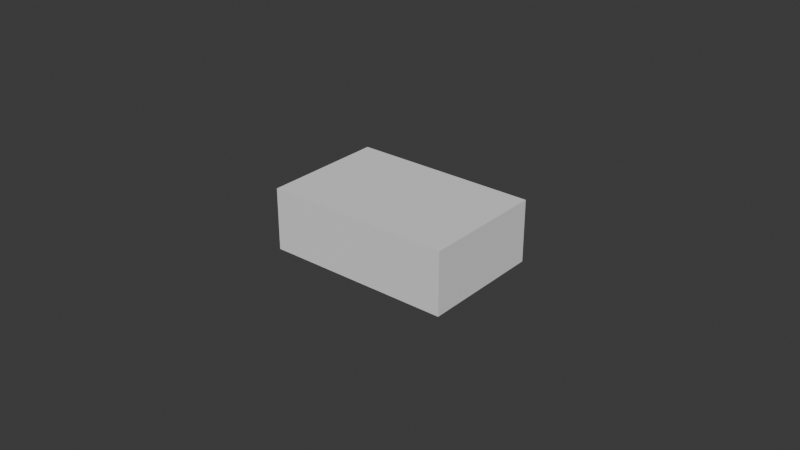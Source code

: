 # Source: Teste_Fillet_020.blend  (saved by Blender 5.2.45; exported with 4.5.12 LTS)
import bpy
from mathutils import Matrix  # noqa: F401  (used for matrix-valued properties, if any)

bpy.ops.wm.read_factory_settings(use_empty=True)
scene = bpy.context.scene
scene.name = 'Scene'

# ---- collections
col_collection = bpy.data.collections.new('Collection'); scene.collection.children.link(col_collection)

# ---- world
world_world = bpy.data.worlds.new('World'); scene.world = world_world
world_world.use_nodes = True; world_world.node_tree.nodes.clear()
_N = world_world.node_tree.nodes; _L = world_world.node_tree.links
n0 = _N.new('ShaderNodeOutputWorld'); n0.name = 'World Output'; n0.location = (200, 100)
n1 = _N.new('ShaderNodeBackground'); n1.name = 'Background'; n1.location = (-200, 100)
n1.inputs[0].default_value = (0.05088, 0.05088, 0.05088, 1.0)
_L.new(n1.outputs[0], n0.inputs[0])
n0.is_active_output = True
world_world.color = (0.05088, 0.05088, 0.05088)
world_world.sun_shadow_jitter_overblur = 0.0

# ---- meshes
me_cad___superficie = bpy.data.meshes.new('CAD | Superficie')
me_cad___superficie.from_pydata([(-0.03, -0.02, 0.0), (-0.03, -0.02, 0.02), (-0.03, 0.02, 0.0), (-0.03, 0.02, 0.02), (0.03, -0.02, 0.0), (0.03, -0.02, 0.02), (0.03, 0.02, 0.0), (0.03, 0.02, 0.02), (-0.03, -0.02, 0.0), (0.03, -0.02, 0.0), (-0.03, -0.02, 0.02), (0.03, -0.02, 0.02), (-0.03, 0.02, 0.0), (0.03, 0.02, 0.0), (-0.03, 0.02, 0.02), (0.03, 0.02, 0.02), (-0.03, -0.02, 0.0), (-0.03, 0.02, 0.0), (0.03, -0.02, 0.0), (0.03, 0.02, 0.0), (-0.03, -0.02, 0.02), (-0.03, 0.02, 0.02), (0.03, -0.02, 0.02), (0.03, 0.02, 0.02)], [], [(1, 2, 0), (1, 3, 2), (5, 4, 6), (5, 6, 7), (11, 8, 9), (11, 10, 8), (15, 13, 12), (15, 12, 14), (19, 16, 17), (19, 18, 16), (23, 21, 20), (23, 20, 22)])
me_cad___superficie.update()

# ---- objects
ob_cad___selecione_e_pressione_b = bpy.data.objects.new('CAD | Selecione e pressione B', me_cad___superficie)

# ---- transforms, parenting, visibility, modifiers, constraints
ob_cad___selecione_e_pressione_b.location = (0.0, 0.0, 0.0)
ob_cad___selecione_e_pressione_b.color = (0.16, 0.43, 0.58, 1.0)

# ---- collection membership
col_collection.objects.link(ob_cad___selecione_e_pressione_b)

# ---- scene / render settings (as saved in the file)
scene.frame_start = 1; scene.frame_end = 250; scene.frame_set(1)
scene.render.engine = 'BLENDER_EEVEE_NEXT'
scene.render.bake_bias = 0.0
scene.render.bake_samples = 0
scene.render.compositor_device = 'GPU'
scene.eevee.use_volume_custom_range = False
scene.eevee.fast_gi_thickness_near = 0.1
scene.eevee.fast_gi_thickness_far = 0.0
scene.eevee.ray_tracing_options.screen_trace_thickness = 0.1
bpy.context.view_layer.update()

# ---- added for rendering (the .blend has no active camera and no usable light): camera, sun
cam_auto = bpy.data.cameras.new('AutoCamera')
cam_auto.lens = 50.0
cam_auto.sensor_width = 36.0
cam_auto.clip_end = 1000.0
ob_auto_camera = bpy.data.objects.new('AutoCamera', cam_auto)
scene.collection.objects.link(ob_auto_camera)
ob_auto_camera.location = (0.185045, -0.222054, 0.158036)
ob_auto_camera.rotation_euler = (1.09748, -7.21219e-08, 0.694738)
scene.camera = ob_auto_camera
light_auto_sun = bpy.data.lights.new('AutoSun', 'SUN')
light_auto_sun.energy = 3.0
light_auto_sun.angle = 0.0523599
ob_auto_sun = bpy.data.objects.new('AutoSun', light_auto_sun)
scene.collection.objects.link(ob_auto_sun)
ob_auto_sun.rotation_euler = (0.872665, 0.174533, 0.523599)
bpy.context.view_layer.update()
